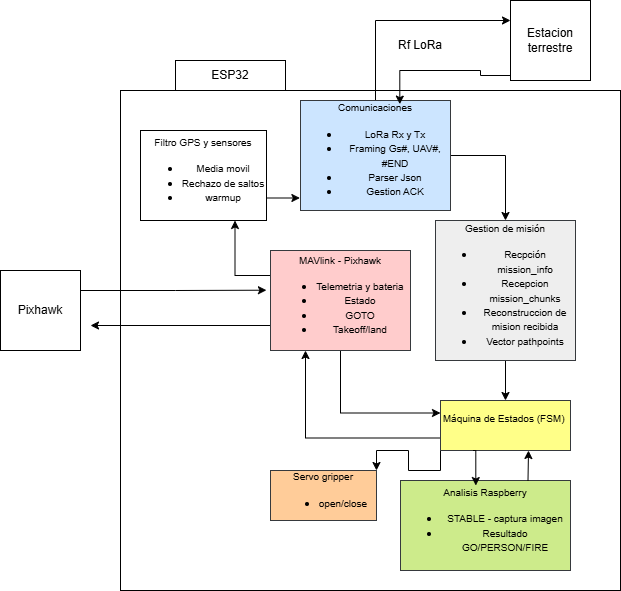

The diagram above was exported from draw.io. Its source (the exported page's mxGraphModel, read from the mxfile embedded in the PNG):
<mxGraphModel dx="772" dy="509" grid="1" gridSize="10" guides="1" tooltips="1" connect="1" arrows="1" fold="1" page="1" pageScale="1" pageWidth="827" pageHeight="1169" background="none" math="0" shadow="0">
  <root>
    <mxCell id="0" />
    <mxCell id="1" parent="0" />
    <mxCell id="in1rGYb_KLgq3h8Mt-N6-1" value="" style="whiteSpace=wrap;html=1;aspect=fixed;align=center;" vertex="1" parent="1">
      <mxGeometry x="290" y="100" width="500" height="500" as="geometry" />
    </mxCell>
    <mxCell id="in1rGYb_KLgq3h8Mt-N6-4" value="ESP32" style="rounded=0;whiteSpace=wrap;html=1;" vertex="1" parent="1">
      <mxGeometry x="345" y="70" width="110" height="30" as="geometry" />
    </mxCell>
    <mxCell id="in1rGYb_KLgq3h8Mt-N6-7" style="edgeStyle=orthogonalEdgeStyle;rounded=0;orthogonalLoop=1;jettySize=auto;html=1;exitX=0.5;exitY=0;exitDx=0;exitDy=0;entryX=0;entryY=0.25;entryDx=0;entryDy=0;" edge="1" parent="1" source="in1rGYb_KLgq3h8Mt-N6-5" target="in1rGYb_KLgq3h8Mt-N6-6">
      <mxGeometry relative="1" as="geometry">
        <mxPoint x="660" y="60" as="targetPoint" />
      </mxGeometry>
    </mxCell>
    <mxCell id="in1rGYb_KLgq3h8Mt-N6-12" style="edgeStyle=orthogonalEdgeStyle;rounded=0;orthogonalLoop=1;jettySize=auto;html=1;exitX=1;exitY=0.5;exitDx=0;exitDy=0;" edge="1" parent="1" source="in1rGYb_KLgq3h8Mt-N6-5" target="in1rGYb_KLgq3h8Mt-N6-10">
      <mxGeometry relative="1" as="geometry" />
    </mxCell>
    <mxCell id="in1rGYb_KLgq3h8Mt-N6-5" value="&lt;font style=&quot;font-size: 10px;&quot;&gt;Comunicaciones&lt;/font&gt;&lt;div&gt;&lt;ul&gt;&lt;li&gt;&lt;font style=&quot;font-size: 10px;&quot;&gt;LoRa Rx y Tx&lt;/font&gt;&lt;/li&gt;&lt;li&gt;&lt;font style=&quot;font-size: 10px;&quot;&gt;Framing Gs#, UAV#, #END&lt;/font&gt;&lt;/li&gt;&lt;li&gt;&lt;font style=&quot;font-size: 10px;&quot;&gt;Parser Json&lt;/font&gt;&lt;/li&gt;&lt;li&gt;&lt;font style=&quot;font-size: 10px;&quot;&gt;Gestion ACK&lt;/font&gt;&lt;/li&gt;&lt;/ul&gt;&lt;/div&gt;" style="rounded=0;whiteSpace=wrap;html=1;fillColor=#cce5ff;strokeColor=#36393d;" vertex="1" parent="1">
      <mxGeometry x="470" y="110" width="150" height="110" as="geometry" />
    </mxCell>
    <mxCell id="in1rGYb_KLgq3h8Mt-N6-8" style="edgeStyle=orthogonalEdgeStyle;rounded=0;orthogonalLoop=1;jettySize=auto;html=1;exitX=0;exitY=0.5;exitDx=0;exitDy=0;entryX=0.662;entryY=0.033;entryDx=0;entryDy=0;entryPerimeter=0;" edge="1" parent="1" source="in1rGYb_KLgq3h8Mt-N6-6" target="in1rGYb_KLgq3h8Mt-N6-5">
      <mxGeometry relative="1" as="geometry">
        <mxPoint x="560" y="80" as="targetPoint" />
        <Array as="points">
          <mxPoint x="650" y="85" />
          <mxPoint x="650" y="80" />
          <mxPoint x="569" y="80" />
        </Array>
      </mxGeometry>
    </mxCell>
    <mxCell id="in1rGYb_KLgq3h8Mt-N6-6" value="Estacion terrestre" style="whiteSpace=wrap;html=1;aspect=fixed;" vertex="1" parent="1">
      <mxGeometry x="680" y="10" width="80" height="80" as="geometry" />
    </mxCell>
    <mxCell id="in1rGYb_KLgq3h8Mt-N6-9" value="Rf LoRa" style="text;html=1;whiteSpace=wrap;strokeColor=none;fillColor=none;align=center;verticalAlign=middle;rounded=0;" vertex="1" parent="1">
      <mxGeometry x="560" y="40" width="60" height="30" as="geometry" />
    </mxCell>
    <mxCell id="in1rGYb_KLgq3h8Mt-N6-13" style="edgeStyle=orthogonalEdgeStyle;rounded=0;orthogonalLoop=1;jettySize=auto;html=1;exitX=0.5;exitY=1;exitDx=0;exitDy=0;entryX=0.5;entryY=0;entryDx=0;entryDy=0;" edge="1" parent="1" source="in1rGYb_KLgq3h8Mt-N6-10" target="in1rGYb_KLgq3h8Mt-N6-11">
      <mxGeometry relative="1" as="geometry" />
    </mxCell>
    <mxCell id="in1rGYb_KLgq3h8Mt-N6-10" value="&lt;font style=&quot;font-size: 10px;&quot;&gt;Gestion de misión&lt;/font&gt;&lt;div&gt;&lt;ul&gt;&lt;li&gt;&lt;font style=&quot;font-size: 10px;&quot;&gt;Recpción mission_info&lt;/font&gt;&lt;/li&gt;&lt;li&gt;&lt;font style=&quot;font-size: 10px;&quot;&gt;Recepcion mission_chunks&lt;/font&gt;&lt;/li&gt;&lt;li&gt;&lt;font style=&quot;font-size: 10px;&quot;&gt;Reconstruccion de mision recibida&lt;/font&gt;&lt;/li&gt;&lt;li&gt;&lt;font style=&quot;font-size: 10px;&quot;&gt;Vector pathpoints&lt;/font&gt;&lt;/li&gt;&lt;/ul&gt;&lt;/div&gt;" style="whiteSpace=wrap;html=1;aspect=fixed;fillColor=#eeeeee;strokeColor=#36393d;" vertex="1" parent="1">
      <mxGeometry x="605" y="230" width="140" height="140" as="geometry" />
    </mxCell>
    <mxCell id="in1rGYb_KLgq3h8Mt-N6-17" style="edgeStyle=orthogonalEdgeStyle;rounded=0;orthogonalLoop=1;jettySize=auto;html=1;exitX=0;exitY=0.75;exitDx=0;exitDy=0;entryX=0.25;entryY=1;entryDx=0;entryDy=0;" edge="1" parent="1" source="in1rGYb_KLgq3h8Mt-N6-11" target="in1rGYb_KLgq3h8Mt-N6-14">
      <mxGeometry relative="1" as="geometry" />
    </mxCell>
    <mxCell id="in1rGYb_KLgq3h8Mt-N6-27" style="edgeStyle=orthogonalEdgeStyle;rounded=0;orthogonalLoop=1;jettySize=auto;html=1;exitX=0;exitY=1;exitDx=0;exitDy=0;entryX=1;entryY=0;entryDx=0;entryDy=0;" edge="1" parent="1" source="in1rGYb_KLgq3h8Mt-N6-11" target="in1rGYb_KLgq3h8Mt-N6-26">
      <mxGeometry relative="1" as="geometry" />
    </mxCell>
    <mxCell id="in1rGYb_KLgq3h8Mt-N6-11" value="&lt;div&gt;&lt;font style=&quot;font-size: 10px;&quot;&gt;Máquina de Estados (FSM)&amp;nbsp; &amp;nbsp; &amp;nbsp; &amp;nbsp; &amp;nbsp;&amp;nbsp;&lt;span style=&quot;background-color: transparent; color: light-dark(rgb(0, 0, 0), rgb(255, 255, 255));&quot;&gt;&amp;nbsp;&lt;/span&gt;&lt;/font&gt;&lt;/div&gt;" style="rounded=0;whiteSpace=wrap;html=1;fillColor=#ffff88;strokeColor=#36393d;" vertex="1" parent="1">
      <mxGeometry x="610" y="410" width="130" height="50" as="geometry" />
    </mxCell>
    <mxCell id="in1rGYb_KLgq3h8Mt-N6-16" style="edgeStyle=orthogonalEdgeStyle;rounded=0;orthogonalLoop=1;jettySize=auto;html=1;exitX=0.5;exitY=1;exitDx=0;exitDy=0;entryX=0;entryY=0.25;entryDx=0;entryDy=0;" edge="1" parent="1" source="in1rGYb_KLgq3h8Mt-N6-14" target="in1rGYb_KLgq3h8Mt-N6-11">
      <mxGeometry relative="1" as="geometry" />
    </mxCell>
    <mxCell id="in1rGYb_KLgq3h8Mt-N6-19" style="edgeStyle=orthogonalEdgeStyle;rounded=0;orthogonalLoop=1;jettySize=auto;html=1;exitX=0;exitY=0.25;exitDx=0;exitDy=0;entryX=0.75;entryY=1;entryDx=0;entryDy=0;" edge="1" parent="1" source="in1rGYb_KLgq3h8Mt-N6-14" target="in1rGYb_KLgq3h8Mt-N6-18">
      <mxGeometry relative="1" as="geometry" />
    </mxCell>
    <mxCell id="in1rGYb_KLgq3h8Mt-N6-31" style="edgeStyle=orthogonalEdgeStyle;rounded=0;orthogonalLoop=1;jettySize=auto;html=1;exitX=0;exitY=0.75;exitDx=0;exitDy=0;" edge="1" parent="1" source="in1rGYb_KLgq3h8Mt-N6-14">
      <mxGeometry relative="1" as="geometry">
        <mxPoint x="260" y="335" as="targetPoint" />
      </mxGeometry>
    </mxCell>
    <mxCell id="in1rGYb_KLgq3h8Mt-N6-14" value="&lt;font style=&quot;font-size: 10px;&quot;&gt;MAVlink - Pixhawk&lt;/font&gt;&lt;div&gt;&lt;ul&gt;&lt;li&gt;&lt;font style=&quot;font-size: 10px;&quot;&gt;Telemetria y bateria&lt;/font&gt;&lt;/li&gt;&lt;li&gt;&lt;font style=&quot;font-size: 10px;&quot;&gt;Estado&lt;/font&gt;&lt;/li&gt;&lt;li&gt;&lt;font style=&quot;font-size: 10px;&quot;&gt;GOTO&lt;/font&gt;&lt;/li&gt;&lt;li&gt;&lt;font style=&quot;font-size: 10px;&quot;&gt;Takeoff/land&lt;/font&gt;&lt;/li&gt;&lt;/ul&gt;&lt;/div&gt;" style="rounded=0;whiteSpace=wrap;html=1;fillColor=#ffcccc;strokeColor=#36393d;" vertex="1" parent="1">
      <mxGeometry x="440" y="260" width="140" height="100" as="geometry" />
    </mxCell>
    <mxCell id="in1rGYb_KLgq3h8Mt-N6-18" value="&lt;font style=&quot;font-size: 10px;&quot;&gt;Filtro GPS y sensores&lt;/font&gt;&lt;div&gt;&lt;ul&gt;&lt;li&gt;&lt;font style=&quot;font-size: 10px;&quot;&gt;Media movil&lt;/font&gt;&lt;/li&gt;&lt;li&gt;&lt;font style=&quot;font-size: 10px;&quot;&gt;Rechazo de saltos&lt;/font&gt;&lt;/li&gt;&lt;li&gt;&lt;font style=&quot;font-size: 10px;&quot;&gt;warmup&lt;/font&gt;&lt;/li&gt;&lt;/ul&gt;&lt;/div&gt;" style="rounded=0;whiteSpace=wrap;html=1;" vertex="1" parent="1">
      <mxGeometry x="310" y="140" width="126" height="90" as="geometry" />
    </mxCell>
    <mxCell id="in1rGYb_KLgq3h8Mt-N6-22" style="edgeStyle=orthogonalEdgeStyle;rounded=0;orthogonalLoop=1;jettySize=auto;html=1;exitX=1;exitY=0.75;exitDx=0;exitDy=0;entryX=-0.004;entryY=0.882;entryDx=0;entryDy=0;entryPerimeter=0;" edge="1" parent="1" source="in1rGYb_KLgq3h8Mt-N6-18" target="in1rGYb_KLgq3h8Mt-N6-5">
      <mxGeometry relative="1" as="geometry" />
    </mxCell>
    <mxCell id="in1rGYb_KLgq3h8Mt-N6-23" value="&lt;font style=&quot;font-size: 10px;&quot;&gt;Analisis Raspberry&lt;/font&gt;&lt;div&gt;&lt;ul&gt;&lt;li&gt;&lt;font style=&quot;font-size: 10px;&quot;&gt;STABLE - captura imagen&lt;/font&gt;&lt;/li&gt;&lt;li&gt;&lt;font style=&quot;font-size: 10px;&quot;&gt;Resultado GO/PERSON/FIRE&lt;/font&gt;&lt;/li&gt;&lt;/ul&gt;&lt;/div&gt;" style="rounded=0;whiteSpace=wrap;html=1;fillColor=#cdeb8b;strokeColor=#36393d;" vertex="1" parent="1">
      <mxGeometry x="570" y="490" width="170" height="90" as="geometry" />
    </mxCell>
    <mxCell id="in1rGYb_KLgq3h8Mt-N6-24" style="edgeStyle=orthogonalEdgeStyle;rounded=0;orthogonalLoop=1;jettySize=auto;html=1;exitX=0.25;exitY=1;exitDx=0;exitDy=0;entryX=0.443;entryY=0.056;entryDx=0;entryDy=0;entryPerimeter=0;" edge="1" parent="1" source="in1rGYb_KLgq3h8Mt-N6-11" target="in1rGYb_KLgq3h8Mt-N6-23">
      <mxGeometry relative="1" as="geometry" />
    </mxCell>
    <mxCell id="in1rGYb_KLgq3h8Mt-N6-25" style="edgeStyle=orthogonalEdgeStyle;rounded=0;orthogonalLoop=1;jettySize=auto;html=1;exitX=0.75;exitY=0;exitDx=0;exitDy=0;entryX=0.677;entryY=1;entryDx=0;entryDy=0;entryPerimeter=0;" edge="1" parent="1" source="in1rGYb_KLgq3h8Mt-N6-23" target="in1rGYb_KLgq3h8Mt-N6-11">
      <mxGeometry relative="1" as="geometry" />
    </mxCell>
    <mxCell id="in1rGYb_KLgq3h8Mt-N6-26" value="&lt;font style=&quot;font-size: 10px;&quot;&gt;Servo gripper&lt;/font&gt;&lt;div&gt;&lt;ul&gt;&lt;li&gt;&lt;font style=&quot;font-size: 10px;&quot;&gt;open/close&lt;/font&gt;&lt;/li&gt;&lt;/ul&gt;&lt;/div&gt;" style="rounded=0;whiteSpace=wrap;html=1;fillColor=#ffcc99;strokeColor=#36393d;" vertex="1" parent="1">
      <mxGeometry x="440" y="480" width="106" height="50" as="geometry" />
    </mxCell>
    <mxCell id="in1rGYb_KLgq3h8Mt-N6-28" value="Pixhawk" style="whiteSpace=wrap;html=1;aspect=fixed;" vertex="1" parent="1">
      <mxGeometry x="170" y="280" width="80" height="80" as="geometry" />
    </mxCell>
    <mxCell id="in1rGYb_KLgq3h8Mt-N6-30" style="edgeStyle=orthogonalEdgeStyle;rounded=0;orthogonalLoop=1;jettySize=auto;html=1;exitX=1;exitY=0.25;exitDx=0;exitDy=0;entryX=-0.029;entryY=0.397;entryDx=0;entryDy=0;entryPerimeter=0;" edge="1" parent="1" source="in1rGYb_KLgq3h8Mt-N6-28" target="in1rGYb_KLgq3h8Mt-N6-14">
      <mxGeometry relative="1" as="geometry" />
    </mxCell>
  </root>
</mxGraphModel>